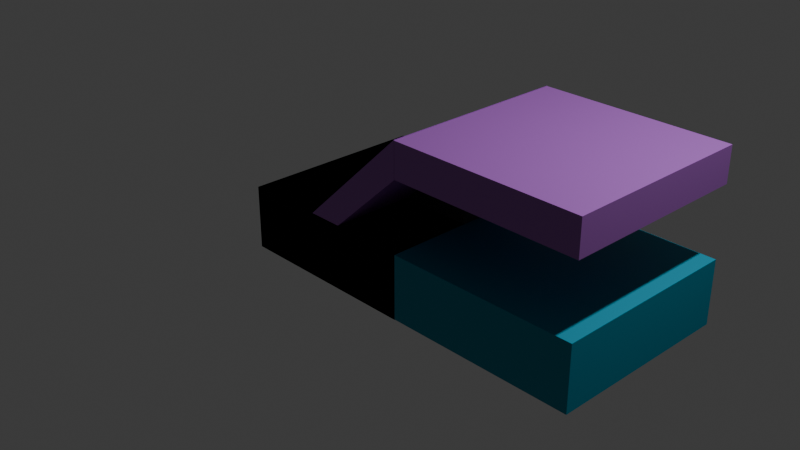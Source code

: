 # Source: TileSet.blend  (saved by Blender 4.2.66; exported with 4.5.12 LTS)
import bpy
from mathutils import Matrix  # noqa: F401  (used for matrix-valued properties, if any)

bpy.ops.wm.read_factory_settings(use_empty=True)
scene = bpy.context.scene
scene.name = 'Scene'

# ---- collections
col_obj = bpy.data.collections.new('Obj'); scene.collection.children.link(col_obj)
col_scene = bpy.data.collections.new('Scene'); scene.collection.children.link(col_scene)

# ---- materials (node trees are filled in below, after node groups)
mat_grass = bpy.data.materials.new('Grass')
mat_grass.alpha_threshold = 0.0
mat_grass.roughness = 0.5
mat_grass.line_color = (0.0, 0.0, 0.0, 1.0)
mat_wall = bpy.data.materials.new('Wall')
mat_water = bpy.data.materials.new('Water')
mat_water.alpha_threshold = 0.0
mat_water.roughness = 0.5
mat_water.line_color = (0.0, 0.0, 0.0, 1.0)
mat_wall_001 = bpy.data.materials.new('Wall.001')
mat_grass_001 = bpy.data.materials.new('Grass.001')
mat_grass_001.alpha_threshold = 0.0
mat_grass_001.roughness = 0.5
mat_grass_001.line_color = (0.0, 0.0, 0.0, 1.0)
mat_stone_002 = bpy.data.materials.new('Stone.002')
mat_grass_002 = bpy.data.materials.new('Grass.002')
mat_grass_002.alpha_threshold = 0.0
mat_grass_002.roughness = 0.5
mat_grass_002.line_color = (0.0, 0.0, 0.0, 1.0)
mat_stone = bpy.data.materials.new('Stone')

# ---- material node trees
mat_grass.use_nodes = True; mat_grass.node_tree.nodes.clear()
_N = mat_grass.node_tree.nodes; _L = mat_grass.node_tree.links
n0 = _N.new('ShaderNodeOutputMaterial'); n0.name = 'Material Output'; n0.location = (300, 300)
n1 = _N.new('ShaderNodeBsdfPrincipled'); n1.name = 'Principled BSDF'; n1.location = (10, 300)
n1.inputs[0].default_value = (0.04341, 0.3994, 0.006327, 1.0)
n1.inputs[3].default_value = 1.45
_L.new(n1.outputs[0], n0.inputs[0])
n0.is_active_output = True
mat_wall.use_nodes = True; mat_wall.node_tree.nodes.clear()
_N = mat_wall.node_tree.nodes; _L = mat_wall.node_tree.links
n0 = _N.new('ShaderNodeBsdfPrincipled'); n0.name = 'Principled BSDF'; n0.location = (10, 300)
n0.inputs[0].default_value = (0.06099, 0.06149, 0.063, 1.0)
n1 = _N.new('ShaderNodeOutputMaterial'); n1.name = 'Material Output'; n1.location = (300, 300)
_L.new(n0.outputs[0], n1.inputs[0])
n1.is_active_output = True
mat_water.use_nodes = True; mat_water.node_tree.nodes.clear()
_N = mat_water.node_tree.nodes; _L = mat_water.node_tree.links
n0 = _N.new('ShaderNodeOutputMaterial'); n0.name = 'Material Output'; n0.location = (300, 300)
n1 = _N.new('ShaderNodeBsdfPrincipled'); n1.name = 'Principled BSDF'; n1.location = (10, 300)
n1.inputs[0].default_value = (0.0, 0.2712, 0.3993, 1.0)
n1.inputs[3].default_value = 1.45
_L.new(n1.outputs[0], n0.inputs[0])
n0.is_active_output = True
mat_wall_001.use_nodes = True; mat_wall_001.node_tree.nodes.clear()
_N = mat_wall_001.node_tree.nodes; _L = mat_wall_001.node_tree.links
n0 = _N.new('ShaderNodeBsdfPrincipled'); n0.name = 'Principled BSDF'; n0.location = (10, 300)
n0.inputs[0].default_value = (0.06099, 0.06149, 0.063, 1.0)
n1 = _N.new('ShaderNodeOutputMaterial'); n1.name = 'Material Output'; n1.location = (300, 300)
_L.new(n0.outputs[0], n1.inputs[0])
n1.is_active_output = True
mat_grass_001.use_nodes = True; mat_grass_001.node_tree.nodes.clear()
_N = mat_grass_001.node_tree.nodes; _L = mat_grass_001.node_tree.links
n0 = _N.new('ShaderNodeOutputMaterial'); n0.name = 'Material Output'; n0.location = (300, 300)
n1 = _N.new('ShaderNodeBsdfPrincipled'); n1.name = 'Principled BSDF'; n1.location = (10, 300)
n1.inputs[0].default_value = (0.04341, 0.3994, 0.006327, 1.0)
n1.inputs[3].default_value = 1.45
_L.new(n1.outputs[0], n0.inputs[0])
n0.is_active_output = True
mat_stone_002.use_nodes = True; mat_stone_002.node_tree.nodes.clear()
_N = mat_stone_002.node_tree.nodes; _L = mat_stone_002.node_tree.links
n0 = _N.new('ShaderNodeBsdfPrincipled'); n0.name = 'Principled BSDF'; n0.location = (10, 300)
n0.inputs[0].default_value = (0.3401, 0.1092, 0.4701, 1.0)
n1 = _N.new('ShaderNodeOutputMaterial'); n1.name = 'Material Output'; n1.location = (300, 300)
_L.new(n0.outputs[0], n1.inputs[0])
n1.is_active_output = True
mat_grass_002.use_nodes = True; mat_grass_002.node_tree.nodes.clear()
_N = mat_grass_002.node_tree.nodes; _L = mat_grass_002.node_tree.links
n0 = _N.new('ShaderNodeOutputMaterial'); n0.name = 'Material Output'; n0.location = (300, 300)
n1 = _N.new('ShaderNodeBsdfPrincipled'); n1.name = 'Principled BSDF'; n1.location = (10, 300)
n1.inputs[0].default_value = (0.04341, 0.3994, 0.006327, 1.0)
n1.inputs[3].default_value = 1.45
_L.new(n1.outputs[0], n0.inputs[0])
n0.is_active_output = True
mat_stone.use_nodes = True; mat_stone.node_tree.nodes.clear()
_N = mat_stone.node_tree.nodes; _L = mat_stone.node_tree.links
n0 = _N.new('ShaderNodeBsdfPrincipled'); n0.name = 'Principled BSDF'; n0.location = (10, 300)
n0.inputs[0].default_value = (0.3401, 0.1092, 0.4701, 1.0)
n1 = _N.new('ShaderNodeOutputMaterial'); n1.name = 'Material Output'; n1.location = (300, 300)
_L.new(n0.outputs[0], n1.inputs[0])
n1.is_active_output = True

# ---- world
world_world = bpy.data.worlds.new('World'); scene.world = world_world
world_world.use_nodes = True; world_world.node_tree.nodes.clear()
_N = world_world.node_tree.nodes; _L = world_world.node_tree.links
n0 = _N.new('ShaderNodeOutputWorld'); n0.name = 'World Output'; n0.location = (300, 300)
n1 = _N.new('ShaderNodeBackground'); n1.name = 'Background'; n1.location = (10, 300)
n1.inputs[0].default_value = (0.05088, 0.05088, 0.05088, 1.0)
_L.new(n1.outputs[0], n0.inputs[0])
n0.is_active_output = True
world_world.color = (0.05088, 0.05088, 0.05088)
world_world.sun_shadow_jitter_overblur = 0.0

# ---- cameras
cam_camera = bpy.data.cameras.new('Camera')
cam_camera.clip_end = 100.0
cam_camera.ortho_scale = 7.314

# ---- lights
light_light = bpy.data.lights.new('Light', 'POINT')
light_light.energy = 1000.0
light_light.shadow_soft_size = 0.1

# ---- meshes
me_grass = bpy.data.meshes.new('Grass')
me_grass.from_pydata([(1.0, 1.0, 0.3358), (1.0, 1.0, -0.3358), (1.0, -1.0, 0.3358), (1.0, -1.0, -0.3358), (-1.0, 1.0, 0.3358), (-1.0, 1.0, -0.3358), (-1.0, -1.0, 0.3358), (-1.0, -1.0, -0.3358)], [], [(0, 4, 6, 2), (3, 2, 6, 7), (7, 6, 4, 5), (5, 1, 3, 7), (1, 0, 2, 3), (5, 4, 0, 1)])
_uv = me_grass.uv_layers.new(name='UVMap')
_uv.uv.foreach_set('vector', [0.625, 0.5, 0.875, 0.5, 0.875, 0.75, 0.625, 0.75, 0.375, 0.75, 0.625, 0.75, 0.625, 1.0, 0.375, 1.0, 0.375, 0.0, 0.625, 0.0, 0.625, 0.25, 0.375, 0.25, 0.125, 0.5, 0.375, 0.5, 0.375, 0.75, 0.125, 0.75, 0.375, 0.5, 0.625, 0.5, 0.625, 0.75, 0.375, 0.75, 0.375, 0.25, 0.625, 0.25, 0.625, 0.5, 0.375, 0.5])
me_grass.materials.append(mat_grass)
me_grass.use_mirror_vertex_groups = False
me_grass.update()
me_wall = bpy.data.meshes.new('Wall')
me_wall.from_pydata([(-0.1039, -0.99, -0.06941), (-0.1039, -0.99, 0.5529), (-0.1039, 0.99, -0.06941), (-0.1039, 0.99, 0.5529), (0.1084, -0.99, -0.06941), (0.1084, -0.99, 0.5529), (0.1084, 0.99, -0.06941), (0.1084, 0.99, 0.5529), (-1.0, -1.0, 0.0), (1.0, -1.0, 0.0), (-1.0, 1.0, 0.0), (1.0, 1.0, 0.0)], [], [(0, 1, 3, 2), (2, 3, 7, 6), (6, 7, 5, 4), (4, 5, 1, 0), (2, 6, 4, 0), (7, 3, 1, 5), (8, 9, 11, 10)])
me_wall.polygons.foreach_set('material_index', [0, 0, 0, 0, 0, 0, 1])
_uv = me_wall.uv_layers.new(name='UVMap')
_uv.uv.foreach_set('vector', [0.375, 0.0, 0.625, 0.0, 0.625, 0.25, 0.375, 0.25, 0.375, 0.25, 0.625, 0.25, 0.625, 0.5, 0.375, 0.5, 0.375, 0.5, 0.625, 0.5, 0.625, 0.75, 0.375, 0.75, 0.375, 0.75, 0.625, 0.75, 0.625, 1.0, 0.375, 1.0, 0.125, 0.5, 0.375, 0.5, 0.375, 0.75, 0.125, 0.75, 0.625, 0.5, 0.875, 0.5, 0.875, 0.75, 0.625, 0.75, 0.0, 0.0, 1.0, 0.0, 1.0, 1.0, 0.0, 1.0])
me_wall.materials.append(mat_wall)
me_wall.materials.append(mat_grass)
me_wall.update()
me_water = bpy.data.meshes.new('Water')
me_water.from_pydata([(1.0, 1.0, 0.3358), (1.0, 1.0, -0.3358), (1.0, -1.0, 0.3358), (1.0, -1.0, -0.3358), (-1.0, 1.0, 0.3358), (-1.0, 1.0, -0.3358), (-1.0, -1.0, 0.3358), (-1.0, -1.0, -0.3358)], [], [(0, 4, 6, 2), (3, 2, 6, 7), (7, 6, 4, 5), (5, 1, 3, 7), (1, 0, 2, 3), (5, 4, 0, 1)])
_uv = me_water.uv_layers.new(name='UVMap')
_uv.uv.foreach_set('vector', [0.625, 0.5, 0.875, 0.5, 0.875, 0.75, 0.625, 0.75, 0.375, 0.75, 0.625, 0.75, 0.625, 1.0, 0.375, 1.0, 0.375, 0.0, 0.625, 0.0, 0.625, 0.25, 0.375, 0.25, 0.125, 0.5, 0.375, 0.5, 0.375, 0.75, 0.125, 0.75, 0.375, 0.5, 0.625, 0.5, 0.625, 0.75, 0.375, 0.75, 0.375, 0.25, 0.625, 0.25, 0.625, 0.5, 0.375, 0.5])
me_water.materials.append(mat_water)
me_water.use_mirror_vertex_groups = False
me_water.update()
me_wall_001 = bpy.data.meshes.new('Wall.001')
me_wall_001.from_pydata([(-0.1021, -0.1136, -0.07412), (-0.1021, -0.1136, 0.5576), (-0.1021, 0.9887, -0.07412), (-0.1021, 0.9887, 0.5576), (0.1133, -0.1136, -0.07412), (0.1133, -0.1136, 0.5576), (0.1133, 0.9887, -0.07412), (0.1133, 0.9887, 0.5576), (-1.0, -1.0, 0.0), (1.0, -1.0, 0.0), (-1.0, 1.0, 0.0), (1.0, 1.0, 0.0), (0.9999, 0.1029, -0.07412), (0.9999, 0.1029, 0.5576), (-0.1025, 0.1029, -0.07412), (-0.1025, 0.1029, 0.5576), (0.9999, -0.1126, -0.07412), (0.9999, -0.1126, 0.5576), (-0.1025, -0.1126, -0.07412), (-0.1025, -0.1126, 0.5576)], [], [(0, 1, 3, 2), (2, 3, 7, 6), (6, 7, 5, 4), (4, 5, 1, 0), (2, 6, 4, 0), (7, 3, 1, 5), (8, 9, 11, 10), (12, 14, 15, 13), (14, 18, 19, 15), (18, 16, 17, 19), (16, 12, 13, 17), (14, 12, 16, 18), (19, 17, 13, 15)])
me_wall_001.polygons.foreach_set('material_index', [0, 0, 0, 0, 0, 0, 1, 0, 0, 0, 0, 0, 0])
_uv = me_wall_001.uv_layers.new(name='UVMap')
_uv.uv.foreach_set('vector', [0.375, 0.0, 0.625, 0.0, 0.625, 0.25, 0.375, 0.25, 0.375, 0.25, 0.625, 0.25, 0.625, 0.5, 0.375, 0.5, 0.375, 0.5, 0.625, 0.5, 0.625, 0.75, 0.375, 0.75, 0.375, 0.75, 0.625, 0.75, 0.625, 1.0, 0.375, 1.0, 0.125, 0.5, 0.375, 0.5, 0.375, 0.75, 0.125, 0.75, 0.625, 0.5, 0.875, 0.5, 0.875, 0.75, 0.625, 0.75, 0.0, 0.0, 1.0, 0.0, 1.0, 1.0, 0.0, 1.0, 0.375, 0.0, 0.375, 0.25, 0.625, 0.25, 0.625, 0.0, 0.375, 0.25, 0.375, 0.5, 0.625, 0.5, 0.625, 0.25, 0.375, 0.5, 0.375, 0.75, 0.625, 0.75, 0.625, 0.5, 0.375, 0.75, 0.375, 1.0, 0.625, 1.0, 0.625, 0.75, 0.125, 0.5, 0.125, 0.75, 0.375, 0.75, 0.375, 0.5, 0.625, 0.5, 0.625, 0.75, 0.875, 0.75, 0.875, 0.5])
me_wall_001.materials.append(mat_wall)
me_wall_001.materials.append(mat_grass)
me_wall_001.update()
me_door_001 = bpy.data.meshes.new('Door.001')
me_door_001.from_pydata([(-0.1039, -0.99, -0.06941), (-0.1039, -0.99, 0.5529), (-0.1039, 0.99, -0.06941), (-0.1039, 0.99, 0.5529), (0.1084, -0.99, -0.06941), (0.1084, -0.99, 0.5529), (0.1084, 0.99, -0.06941), (0.1084, 0.99, 0.5529), (-1.0, -1.0, 0.0), (1.0, -1.0, 0.0), (-1.0, 1.0, 0.0), (1.0, 1.0, 0.0), (-0.1039, 0.495, -0.06941), (-0.1039, -0.495, -0.06941), (-0.1039, -0.495, 0.5529), (-0.1039, 0.495, 0.5529), (0.1084, -0.495, -0.06941), (0.1084, 0.495, -0.06941), (0.1084, 0.495, 0.5529), (0.1084, -0.495, 0.5529)], [], [(12, 15, 3, 2), (2, 3, 7, 6), (16, 19, 5, 4), (4, 5, 1, 0), (13, 16, 4, 0), (19, 14, 1, 5), (8, 9, 11, 10), (7, 3, 15, 18), (2, 6, 17, 12), (6, 7, 18, 17), (0, 1, 14, 13)])
me_door_001.polygons.foreach_set('material_index', [0, 0, 0, 0, 0, 0, 1, 0, 0, 0, 0])
_uv = me_door_001.uv_layers.new(name='UVMap')
_uv.uv.foreach_set('vector', [0.375, 0.1875, 0.625, 0.1875, 0.625, 0.25, 0.375, 0.25, 0.375, 0.25, 0.625, 0.25, 0.625, 0.5, 0.375, 0.5, 0.375, 0.6875, 0.625, 0.6875, 0.625, 0.75, 0.375, 0.75, 0.375, 0.75, 0.625, 0.75, 0.625, 1.0, 0.375, 1.0, 0.125, 0.6875, 0.375, 0.6875, 0.375, 0.75, 0.125, 0.75, 0.625, 0.6875, 0.875, 0.6875, 0.875, 0.75, 0.625, 0.75, 0.0, 0.0, 1.0, 0.0, 1.0, 1.0, 0.0, 1.0, 0.625, 0.5, 0.875, 0.5, 0.875, 0.5625, 0.625, 0.5625, 0.125, 0.5, 0.375, 0.5, 0.375, 0.5625, 0.125, 0.5625, 0.375, 0.5, 0.625, 0.5, 0.625, 0.5625, 0.375, 0.5625, 0.375, 0.0, 0.625, 0.0, 0.625, 0.0625, 0.375, 0.0625])
me_door_001.materials.append(mat_wall_001)
me_door_001.materials.append(mat_grass_001)
me_door_001.update()
me_grass_002 = bpy.data.meshes.new('Grass.002')
me_grass_002.from_pydata([(1.0, 1.0, 1.426), (1.0, 1.0, 1.063), (1.0, -1.0, 1.426), (1.0, -1.0, 1.063), (-1.0, 1.0, 1.426), (-1.0, 1.0, 1.063), (-1.0, -1.0, 1.426), (-1.0, -1.0, 1.063), (1.0, 1.0, 0.3353), (1.0, 1.0, -0.331), (1.0, -1.0, 0.3353), (1.0, -1.0, -0.331), (-1.0, 1.0, 0.3353), (-1.0, 1.0, -0.331), (-1.0, -1.0, 0.3353), (-1.0, -1.0, -0.331)], [], [(0, 4, 6, 2), (3, 2, 6, 7), (7, 6, 4, 5), (5, 1, 3, 7), (1, 0, 2, 3), (5, 4, 0, 1), (8, 12, 14, 10), (11, 10, 14, 15), (15, 14, 12, 13), (13, 9, 11, 15), (9, 8, 10, 11), (13, 12, 8, 9)])
me_grass_002.polygons.foreach_set('material_index', [1, 1, 1, 1, 1, 1, 0, 0, 0, 0, 0, 0])
_uv = me_grass_002.uv_layers.new(name='UVMap')
_uv.uv.foreach_set('vector', [0.625, 0.5, 0.875, 0.5, 0.875, 0.75, 0.625, 0.75, 0.375, 0.75, 0.625, 0.75, 0.625, 1.0, 0.375, 1.0, 0.375, 0.0, 0.625, 0.0, 0.625, 0.25, 0.375, 0.25, 0.125, 0.5, 0.375, 0.5, 0.375, 0.75, 0.125, 0.75, 0.375, 0.5, 0.625, 0.5, 0.625, 0.75, 0.375, 0.75, 0.375, 0.25, 0.625, 0.25, 0.625, 0.5, 0.375, 0.5, 0.625, 0.5, 0.875, 0.5, 0.875, 0.75, 0.625, 0.75, 0.375, 0.75, 0.625, 0.75, 0.625, 1.0, 0.375, 1.0, 0.375, 0.0, 0.625, 0.0, 0.625, 0.25, 0.375, 0.25, 0.125, 0.5, 0.375, 0.5, 0.375, 0.75, 0.125, 0.75, 0.375, 0.5, 0.625, 0.5, 0.625, 0.75, 0.375, 0.75, 0.375, 0.25, 0.625, 0.25, 0.625, 0.5, 0.375, 0.5])
me_grass_002.materials.append(mat_water)
me_grass_002.materials.append(mat_stone_002)
me_grass_002.use_mirror_vertex_groups = False
me_grass_002.update()
me_grass_001 = bpy.data.meshes.new('Grass.001')
me_grass_001.from_pydata([(1.0, 1.0, 0.3358), (1.0, 1.0, -0.3358), (1.0, -1.0, 0.3358), (1.0, -1.0, -0.3358), (-1.0, 1.0, 0.3358), (-1.0, 1.0, -0.3358), (-1.0, -1.0, 0.3358), (-1.0, -1.0, -0.3358), (-0.1445, -1.0, 0.3452), (0.9971, -1.0, 1.432), (-0.1445, 1.0, 0.3452), (0.9971, 1.0, 1.432), (0.2279, -1.0, 0.3452), (0.9971, -1.0, 1.06), (0.2279, 1.0, 0.3452), (0.9971, 1.0, 1.06)], [], [(0, 4, 6, 2), (3, 2, 6, 7), (7, 6, 4, 5), (5, 1, 3, 7), (1, 0, 2, 3), (5, 4, 0, 1), (8, 9, 11, 10), (10, 11, 15, 14), (14, 15, 13, 12), (12, 13, 9, 8), (10, 14, 12, 8), (15, 11, 9, 13)])
me_grass_001.polygons.foreach_set('material_index', [0, 0, 0, 0, 0, 0, 1, 1, 1, 1, 1, 1])
_uv = me_grass_001.uv_layers.new(name='UVMap')
_uv.uv.foreach_set('vector', [0.625, 0.5, 0.875, 0.5, 0.875, 0.75, 0.625, 0.75, 0.375, 0.75, 0.625, 0.75, 0.625, 1.0, 0.375, 1.0, 0.375, 0.0, 0.625, 0.0, 0.625, 0.25, 0.375, 0.25, 0.125, 0.5, 0.375, 0.5, 0.375, 0.75, 0.125, 0.75, 0.375, 0.5, 0.625, 0.5, 0.625, 0.75, 0.375, 0.75, 0.375, 0.25, 0.625, 0.25, 0.625, 0.5, 0.375, 0.5, 0.375, 0.0, 0.625, 0.0, 0.625, 0.25, 0.375, 0.25, 0.375, 0.25, 0.625, 0.25, 0.625, 0.5, 0.375, 0.5, 0.375, 0.5, 0.625, 0.5, 0.625, 0.75, 0.375, 0.75, 0.375, 0.75, 0.625, 0.75, 0.625, 1.0, 0.375, 1.0, 0.125, 0.5, 0.375, 0.5, 0.375, 0.75, 0.125, 0.75, 0.625, 0.5, 0.875, 0.5, 0.875, 0.75, 0.625, 0.75])
me_grass_001.materials.append(mat_grass_002)
me_grass_001.materials.append(mat_stone)
me_grass_001.use_mirror_vertex_groups = False
me_grass_001.update()

# ---- objects
ob_grass_ggg_ggg_ggg_ggg = bpy.data.objects.new('Grass.GGG.GGG.GGG.GGG', me_grass)
ob_wall_ggg_gwg_ggg_gwg = bpy.data.objects.new('Wall.GGG.GWG.GGG.GWG', me_wall)
ob_water_www_www_www_www = bpy.data.objects.new('Water.WWW.WWW.WWW.WWW', me_water)
ob_wall_c_ggg_gwg_gwg_ggg = bpy.data.objects.new('Wall_c.GGG.GWG.GWG.GGG', me_wall_001)
ob_door_ggg_gwg_ggg_gwg = bpy.data.objects.new('Door.GGG.GWG.GGG.GWG', me_door_001)
ob_bridge_bbb_www_bbb_www = bpy.data.objects.new('Bridge.BBB.WWW.BBB.WWW', me_grass_002)
ob_grassbridge_ggg_gbg_ggg_gbg = bpy.data.objects.new('GrassBridge.GGG.GBG.GGG.GBG', me_grass_001)
ob_camera = bpy.data.objects.new('Camera', cam_camera)
ob_light = bpy.data.objects.new('Light', light_light)

# ---- transforms, parenting, visibility, modifiers, constraints
ob_grass_ggg_ggg_ggg_ggg.location = (0.0, 0.0, 0.0)
ob_grass_ggg_ggg_ggg_ggg.lock_rotations_4d = False
ob_grass_ggg_ggg_ggg_ggg.empty_display_type = 'ARROWS'
ob_grass_ggg_ggg_ggg_ggg.lineart.crease_threshold = 0.0
ob_wall_ggg_gwg_ggg_gwg.location = (0.0, 0.0, 0.0)
ob_water_www_www_www_www.location = (0.0, 0.0, 0.0)
ob_water_www_www_www_www.lock_rotations_4d = False
ob_water_www_www_www_www.empty_display_type = 'ARROWS'
ob_water_www_www_www_www.lineart.crease_threshold = 0.0
ob_wall_c_ggg_gwg_gwg_ggg.location = (0.0, 0.0, 0.0)
_vg = ob_wall_c_ggg_gwg_gwg_ggg.vertex_groups.new(name='Grass')
_vg = ob_wall_c_ggg_gwg_gwg_ggg.vertex_groups.new(name='Wall')
ob_door_ggg_gwg_ggg_gwg.location = (0.0, 0.0, 0.0)
ob_bridge_bbb_www_bbb_www.location = (2.0, 0.0, 0.0)
ob_bridge_bbb_www_bbb_www.lock_rotations_4d = False
ob_bridge_bbb_www_bbb_www.empty_display_type = 'ARROWS'
ob_bridge_bbb_www_bbb_www.lineart.crease_threshold = 0.0
ob_grassbridge_ggg_gbg_ggg_gbg.location = (0.0, 0.0, 0.0)
ob_grassbridge_ggg_gbg_ggg_gbg.lock_rotations_4d = False
ob_grassbridge_ggg_gbg_ggg_gbg.empty_display_type = 'ARROWS'
ob_grassbridge_ggg_gbg_ggg_gbg.lineart.crease_threshold = 0.0
ob_camera.location = (7.359, -6.926, 4.958)
ob_camera.rotation_euler = (1.109, 0.0, 0.8149)
ob_camera.lock_rotations_4d = False
ob_camera.empty_display_type = 'ARROWS'
ob_camera.color = (0.0, 0.0, 0.0, 0.0)
ob_camera.display_type = 'WIRE'
ob_camera.lineart.crease_threshold = 0.0
ob_light.location = (4.076, 1.005, 5.904)
ob_light.rotation_euler = (0.6503, 0.05522, 1.866)
ob_light.lock_rotations_4d = False
ob_light.empty_display_type = 'ARROWS'
ob_light.color = (0.0, 0.0, 0.0, 0.0)
ob_light.lineart.crease_threshold = 0.0

# ---- collection membership
col_obj.objects.link(ob_grass_ggg_ggg_ggg_ggg)
col_obj.objects.link(ob_wall_ggg_gwg_ggg_gwg)
col_obj.objects.link(ob_water_www_www_www_www)
col_obj.objects.link(ob_wall_c_ggg_gwg_gwg_ggg)
col_obj.objects.link(ob_door_ggg_gwg_ggg_gwg)
col_obj.objects.link(ob_bridge_bbb_www_bbb_www)
col_obj.objects.link(ob_grassbridge_ggg_gbg_ggg_gbg)
col_scene.objects.link(ob_camera)
col_scene.objects.link(ob_light)

# ---- scene / render settings (as saved in the file)
scene.camera = ob_camera
scene.frame_start = 1; scene.frame_end = 250; scene.frame_set(1)
scene.render.engine = 'BLENDER_EEVEE_NEXT'
bpy.context.view_layer.update()
